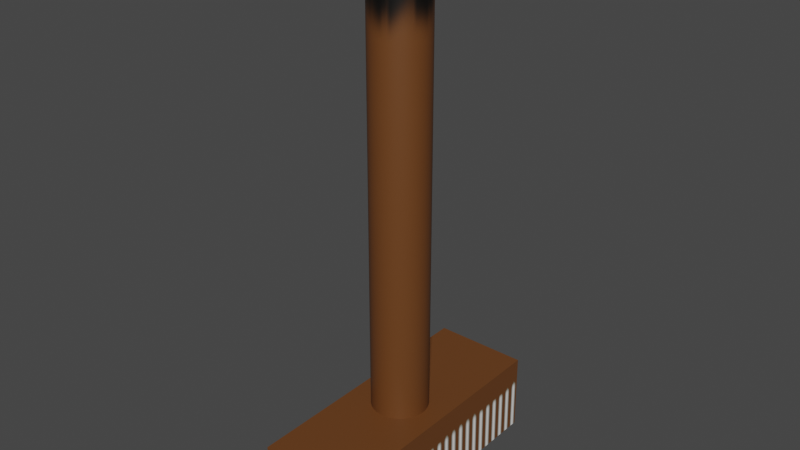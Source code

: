 # Source: broom.blend  (saved by Blender 2.93.20; exported with 4.5.12 LTS)
import bpy
from mathutils import Matrix  # noqa: F401  (used for matrix-valued properties, if any)

bpy.ops.wm.read_factory_settings(use_empty=True)
scene = bpy.context.scene
scene.name = 'Scene'

# ---- collections
col_collection = bpy.data.collections.new('Collection'); scene.collection.children.link(col_collection)

# ---- images (referenced by path relative to the original .blend; pixels are not part of the script)
import os
ASSET_DIR = os.environ.get("B2B_ASSET_DIR", "")  # directory of the original .blend (textures are referenced by path, not embedded)
HERE = os.path.dirname(os.path.abspath(__file__))  # packed textures are extracted next to this script under _unpacked/

def load_image(name, relpath, width, height, colorspace="sRGB"):
    """Load a texture the original file referenced (path relative to the .blend, or extracted next to this script)."""
    p = next((c for c in (os.path.join(HERE, relpath), os.path.join(ASSET_DIR, relpath)) if relpath and os.path.exists(c)), "")
    if p:
        img = bpy.data.images.load(p, check_existing=True)
        img.name = name
    else:  # same state as the original file: an image datablock whose file is absent (Cycles renders it pink)
        img = bpy.data.images.new(name, width, height)
        img.source = "FILE"
        img.filepath = "//" + (relpath or name)
    img.colorspace_settings.name = colorspace
    return img
img_broom_base = load_image('broom_base', '_unpacked/broom_base.fca823ce.png', 2048, 2048, 'sRGB')

# ---- materials (node trees are filled in below, after node groups)
mat_material_001 = bpy.data.materials.new('Material.001')
mat_material_001.use_transparent_shadow = False

# ---- material node trees
mat_material_001.use_nodes = True; mat_material_001.node_tree.nodes.clear()
_N = mat_material_001.node_tree.nodes; _L = mat_material_001.node_tree.links
n0 = _N.new('ShaderNodeBsdfPrincipled'); n0.name = 'Principled BSDF'; n0.location = (10, 300)
n0.distribution = 'GGX'
n0.subsurface_method = 'BURLEY'
n0.inputs[3].default_value = 1.45
n0.inputs[27].default_value = (0.0, 0.0, 0.0, 1.0)
n0.inputs[28].default_value = 1.0
n1 = _N.new('ShaderNodeOutputMaterial'); n1.name = 'Material Output'; n1.location = (300, 300)
n2 = _N.new('ShaderNodeTexImage'); n2.name = 'Image Texture'; n2.location = (-280, 260)
n2.image = img_broom_base
_L.new(n0.outputs[0], n1.inputs[0])
_L.new(n2.outputs[0], n0.inputs[0])
n1.is_active_output = True

# ---- world
world_world = bpy.data.worlds.new('World'); scene.world = world_world
world_world.use_nodes = True; world_world.node_tree.nodes.clear()
_N = world_world.node_tree.nodes; _L = world_world.node_tree.links
n0 = _N.new('ShaderNodeOutputWorld'); n0.name = 'World Output'; n0.location = (300, 300)
n1 = _N.new('ShaderNodeBackground'); n1.name = 'Background'; n1.location = (10, 300)
n1.inputs[0].default_value = (0.05088, 0.05088, 0.05088, 1.0)
_L.new(n1.outputs[0], n0.inputs[0])
n0.is_active_output = True
world_world.color = (0.05088, 0.05088, 0.05088)
world_world.use_sun_shadow = False
world_world.sun_shadow_jitter_overblur = 0.0

# ---- meshes
me_cylinder = bpy.data.meshes.new('Cylinder')
me_cylinder.from_pydata([(1.423e-08, 0.7512, 0.1421), (1.423e-08, 0.7512, 1.169), (0.1466, 0.7368, 0.1421), (0.1466, 0.7368, 1.169), (0.2875, 0.6941, 0.1421), (0.2875, 0.6941, 1.169), (0.4174, 0.6246, 0.1421), (0.4174, 0.6246, 1.169), (0.5312, 0.5312, 0.1421), (0.5312, 0.5312, 1.169), (0.6246, 0.4174, 0.1421), (0.6246, 0.4174, 1.169), (0.6941, 0.2875, 0.1421), (0.6941, 0.2875, 1.169), (0.7368, 0.1466, 0.1421), (0.7368, 0.1466, 1.169), (0.7512, -4.212e-08, 0.1421), (0.7512, -4.212e-08, 1.169), (0.7368, -0.1466, 0.1421), (0.7368, -0.1466, 1.169), (0.6941, -0.2875, 0.1421), (0.6941, -0.2875, 1.169), (0.6246, -0.4174, 0.1421), (0.6246, -0.4174, 1.169), (0.5312, -0.5312, 0.1421), (0.5312, -0.5312, 1.169), (0.4174, -0.6246, 0.1421), (0.4174, -0.6246, 1.169), (0.2875, -0.6941, 0.1421), (0.2875, -0.6941, 1.169), (0.1466, -0.7368, 0.1421), (0.1466, -0.7368, 1.169), (-5.144e-08, -0.7512, 0.1421), (-5.144e-08, -0.7512, 1.169), (-0.1466, -0.7368, 0.1421), (-0.1466, -0.7368, 1.169), (-0.2875, -0.6941, 0.1421), (-0.2875, -0.6941, 1.169), (-0.4174, -0.6246, 0.1421), (-0.4174, -0.6246, 1.169), (-0.5312, -0.5312, 0.1421), (-0.5312, -0.5312, 1.169), (-0.6246, -0.4174, 0.1421), (-0.6246, -0.4174, 1.169), (-0.6941, -0.2875, 0.1421), (-0.6941, -0.2875, 1.169), (-0.7368, -0.1466, 0.1421), (-0.7368, -0.1466, 1.169), (-0.7512, -3.191e-10, 0.1421), (-0.7512, -3.191e-10, 1.169), (-0.7368, 0.1466, 0.1421), (-0.7368, 0.1466, 1.169), (-0.6941, 0.2875, 0.1421), (-0.6941, 0.2875, 1.169), (-0.6246, 0.4174, 0.1421), (-0.6246, 0.4174, 1.169), (-0.5312, 0.5312, 0.1421), (-0.5312, 0.5312, 1.169), (-0.4174, 0.6246, 0.1421), (-0.4174, 0.6246, 1.169), (-0.2875, 0.6941, 0.1421), (-0.2875, 0.6941, 1.169), (-0.1466, 0.7368, 0.1421), (-0.1466, 0.7368, 1.169), (-1.271, -3.498, 0.002731), (-1.271, -3.498, 0.1726), (-1.271, 3.498, 0.002731), (-1.271, 3.498, 0.1726), (1.271, -3.498, 0.002731), (1.271, -3.498, 0.1726), (1.271, 3.498, 0.002731), (1.271, 3.498, 0.1726)], [], [(0, 1, 3, 2), (2, 3, 5, 4), (4, 5, 7, 6), (6, 7, 9, 8), (8, 9, 11, 10), (10, 11, 13, 12), (12, 13, 15, 14), (14, 15, 17, 16), (16, 17, 19, 18), (18, 19, 21, 20), (20, 21, 23, 22), (22, 23, 25, 24), (24, 25, 27, 26), (26, 27, 29, 28), (28, 29, 31, 30), (30, 31, 33, 32), (32, 33, 35, 34), (34, 35, 37, 36), (36, 37, 39, 38), (38, 39, 41, 40), (40, 41, 43, 42), (42, 43, 45, 44), (44, 45, 47, 46), (46, 47, 49, 48), (48, 49, 51, 50), (50, 51, 53, 52), (52, 53, 55, 54), (54, 55, 57, 56), (56, 57, 59, 58), (58, 59, 61, 60), (3, 1, 63, 61, 59, 57, 55, 53, 51, 49, 47, 45, 43, 41, 39, 37, 35, 33, 31, 29, 27, 25, 23, 21, 19, 17, 15, 13, 11, 9, 7, 5), (60, 61, 63, 62), (62, 63, 1, 0), (0, 2, 4, 6, 8, 10, 12, 14, 16, 18, 20, 22, 24, 26, 28, 30, 32, 34, 36, 38, 40, 42, 44, 46, 48, 50, 52, 54, 56, 58, 60, 62), (64, 65, 67, 66), (66, 67, 71, 70), (70, 71, 69, 68), (68, 69, 65, 64), (66, 70, 68, 64), (71, 67, 65, 69)])
me_cylinder.polygons.foreach_set('use_smooth', [1, 1, 1, 1, 1, 1, 1, 1, 1, 1, 1, 1, 1, 1, 1, 1, 1, 1, 1, 1, 1, 1, 1, 1, 1, 1, 1, 1, 1, 1, 1, 1, 1, 1, 0, 0, 0, 0, 0, 0])
_uv = me_cylinder.uv_layers.new(name='UVMap')
_uv.uv.foreach_set('vector', [0.6303, 0.6647, 0.7516, 0.6647, 0.7516, 0.6909, 0.6303, 0.6909, 0.6303, 0.6909, 0.7516, 0.6909, 0.7516, 0.7161, 0.6303, 0.7161, 0.6303, 0.7161, 0.7516, 0.7161, 0.7516, 0.7394, 0.6303, 0.7394, 0.6303, 0.7394, 0.7516, 0.7394, 0.7516, 0.7597, 0.6303, 0.7597, 0.6303, 0.7653, 0.7516, 0.7653, 0.7516, 0.7856, 0.6303, 0.7856, 0.6303, 0.7856, 0.7516, 0.7856, 0.7516, 0.8089, 0.6303, 0.8089, 0.6303, 0.8089, 0.7516, 0.8089, 0.7516, 0.8341, 0.6303, 0.8341, 0.6303, 0.8341, 0.7516, 0.8341, 0.7516, 0.8603, 0.6303, 0.8603, 0.6303, 0.8603, 0.7516, 0.8603, 0.7516, 0.8865, 0.6303, 0.8865, 0.6303, 0.8865, 0.7516, 0.8865, 0.7516, 0.9117, 0.6303, 0.9117, 0.6303, 0.9117, 0.7516, 0.9117, 0.7516, 0.9349, 0.6303, 0.9349, 0.6303, 0.9349, 0.7516, 0.9349, 0.7516, 0.9552, 0.6303, 0.9552, 0.7565, 0.7653, 0.8778, 0.7653, 0.8778, 0.7856, 0.7565, 0.7856, 0.7565, 0.7856, 0.8778, 0.7856, 0.8778, 0.8089, 0.7565, 0.8089, 0.7565, 0.8089, 0.8778, 0.8089, 0.8778, 0.8341, 0.7565, 0.8341, 0.7565, 0.8341, 0.8778, 0.8341, 0.8778, 0.8603, 0.7565, 0.8603, 0.7565, 0.8603, 0.8778, 0.8603, 0.8778, 0.8865, 0.7565, 0.8865, 0.7565, 0.8865, 0.8778, 0.8865, 0.8778, 0.9117, 0.7565, 0.9117, 0.7565, 0.9117, 0.8778, 0.9117, 0.8778, 0.9349, 0.7565, 0.9349, 0.7565, 0.9349, 0.8778, 0.9349, 0.8778, 0.9552, 0.7565, 0.9552, 0.7565, 0.5698, 0.8778, 0.5698, 0.8778, 0.5901, 0.7565, 0.5901, 0.7565, 0.5901, 0.8778, 0.5901, 0.8778, 0.6133, 0.7565, 0.6133, 0.7565, 0.6133, 0.8778, 0.6133, 0.8778, 0.6385, 0.7565, 0.6385, 0.7565, 0.6385, 0.8778, 0.6385, 0.8778, 0.6647, 0.7565, 0.6647, 0.7565, 0.6647, 0.8778, 0.6647, 0.8778, 0.6909, 0.7565, 0.6909, 0.7565, 0.6909, 0.8778, 0.6909, 0.8778, 0.7161, 0.7565, 0.7161, 0.7565, 0.7161, 0.8778, 0.7161, 0.8778, 0.7394, 0.7565, 0.7394, 0.7565, 0.7394, 0.8778, 0.7394, 0.8778, 0.7597, 0.7565, 0.7597, 0.6303, 0.5698, 0.7516, 0.5698, 0.7516, 0.5901, 0.6303, 0.5901, 0.6303, 0.5901, 0.7516, 0.5901, 0.7516, 0.6133, 0.6303, 0.6133, 0.6436, 0.2209, 0.6348, 0.1966, 0.6303, 0.1708, 0.6303, 0.1445, 0.6348, 0.1186, 0.6436, 0.09431, 0.6565, 0.07242, 0.6729, 0.0538, 0.6921, 0.03917, 0.7135, 0.0291, 0.7363, 0.02396, 0.7594, 0.02396, 0.7821, 0.0291, 0.8035, 0.03917, 0.8228, 0.0538, 0.8392, 0.07242, 0.852, 0.09431, 0.8609, 0.1186, 0.8654, 0.1445, 0.8654, 0.1708, 0.8609, 0.1966, 0.852, 0.2209, 0.8392, 0.2428, 0.8228, 0.2615, 0.8035, 0.2761, 0.7821, 0.2862, 0.7594, 0.2913, 0.7363, 0.2913, 0.7135, 0.2862, 0.6921, 0.2761, 0.6729, 0.2615, 0.6565, 0.2428, 0.6303, 0.6133, 0.7516, 0.6133, 0.7516, 0.6385, 0.6303, 0.6385, 0.6303, 0.6385, 0.7516, 0.6385, 0.7516, 0.6647, 0.6303, 0.6647, 0.6348, 0.4695, 0.6303, 0.4437, 0.6303, 0.4174, 0.6348, 0.3915, 0.6436, 0.3672, 0.6565, 0.3453, 0.6729, 0.3267, 0.6921, 0.3121, 0.7135, 0.302, 0.7363, 0.2969, 0.7594, 0.2969, 0.7821, 0.302, 0.8035, 0.3121, 0.8228, 0.3267, 0.8392, 0.3453, 0.852, 0.3672, 0.8609, 0.3915, 0.8654, 0.4174, 0.8654, 0.4437, 0.8609, 0.4695, 0.852, 0.4938, 0.8392, 0.5157, 0.8228, 0.5344, 0.8035, 0.549, 0.7821, 0.5591, 0.7594, 0.5642, 0.7363, 0.5642, 0.7135, 0.5591, 0.6921, 0.549, 0.6729, 0.5344, 0.6565, 0.5157, 0.6436, 0.4938, 0.9529, 0.9649, 0.9328, 0.9649, 0.9328, 0.02534, 0.9529, 0.02534, 0.8904, 0.3654, 0.8703, 0.3654, 0.8703, 0.02396, 0.8904, 0.02396, 0.9778, 0.9649, 0.9578, 0.9649, 0.9578, 0.02534, 0.9778, 0.02534, 0.9154, 0.3654, 0.8953, 0.3654, 0.8953, 0.02396, 0.9154, 0.02396, 0.325, 0.02396, 0.6254, 0.02396, 0.6254, 0.9635, 0.325, 0.9635, 0.01974, 0.02396, 0.3201, 0.02396, 0.3201, 0.9635, 0.01974, 0.9635])
me_cylinder.materials.append(mat_material_001)
me_cylinder.use_remesh_fix_poles = True
me_cylinder.use_remesh_preserve_attributes = False
me_cylinder.use_paint_bone_selection = False
me_cylinder.use_paint_mask = True
me_cylinder.update()

# ---- objects
ob_cylinder = bpy.data.objects.new('Cylinder', me_cylinder)

# ---- transforms, parenting, visibility, modifiers, constraints
ob_cylinder.location = (0.0, 0.0, -2.384e-07)
ob_cylinder.scale = (0.2747, 0.2747, 3.388)

# ---- collection membership
col_collection.objects.link(ob_cylinder)

# ---- scene / render settings (as saved in the file)
scene.frame_start = 1; scene.frame_end = 250; scene.frame_set(1)
scene.render.engine = 'BLENDER_EEVEE_NEXT'
scene.cycles.use_denoising = False
scene.cycles.samples = 128
scene.cycles.sampling_pattern = 'TABULATED_SOBOL'
scene.cycles.use_adaptive_sampling = False
scene.cycles.use_light_tree = False
scene.view_settings.view_transform = 'Filmic'
bpy.context.view_layer.update()

# ---- added for rendering (the .blend has no active camera and no usable light): camera, sun
cam_auto = bpy.data.cameras.new('AutoCamera')
cam_auto.lens = 50.0
cam_auto.sensor_width = 36.0
cam_auto.clip_end = 1000.0
ob_auto_camera = bpy.data.objects.new('AutoCamera', cam_auto)
scene.collection.objects.link(ob_auto_camera)
ob_auto_camera.location = (4.11556, -4.93867, 5.27696)
ob_auto_camera.rotation_euler = (1.09748, -7.21219e-08, 0.694738)
scene.camera = ob_auto_camera
light_auto_sun = bpy.data.lights.new('AutoSun', 'SUN')
light_auto_sun.energy = 3.0
light_auto_sun.angle = 0.0523599
ob_auto_sun = bpy.data.objects.new('AutoSun', light_auto_sun)
scene.collection.objects.link(ob_auto_sun)
ob_auto_sun.rotation_euler = (0.872665, 0.174533, 0.523599)
bpy.context.view_layer.update()
